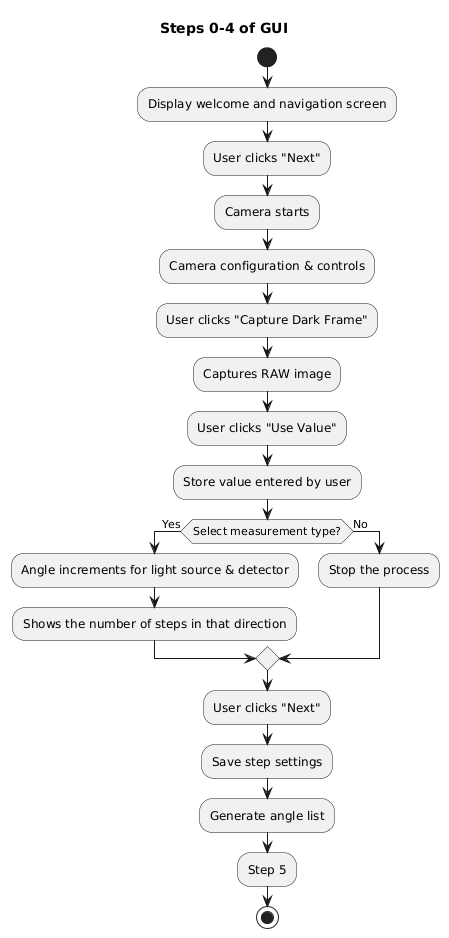

The diagram above was rendered by PlantUML. Its source (embedded in the PNG):
@startuml
title Steps 0-4 of GUI

start

:Display welcome and navigation screen;
:User clicks "Next";
:Camera starts; 
:Camera configuration & controls; 
:User clicks "Capture Dark Frame"; 
:Captures RAW image;
:User clicks "Use Value";
:Store value entered by user; 

   if (Select measurement type?) then (Yes)
      :Angle increments for light source & detector; 
      :Shows the number of steps in that direction;
    else (No)
       :Stop the process;
   endif

:User clicks "Next";
:Save step settings; 
:Generate angle list; 

:Step 5; 
stop
@enduml